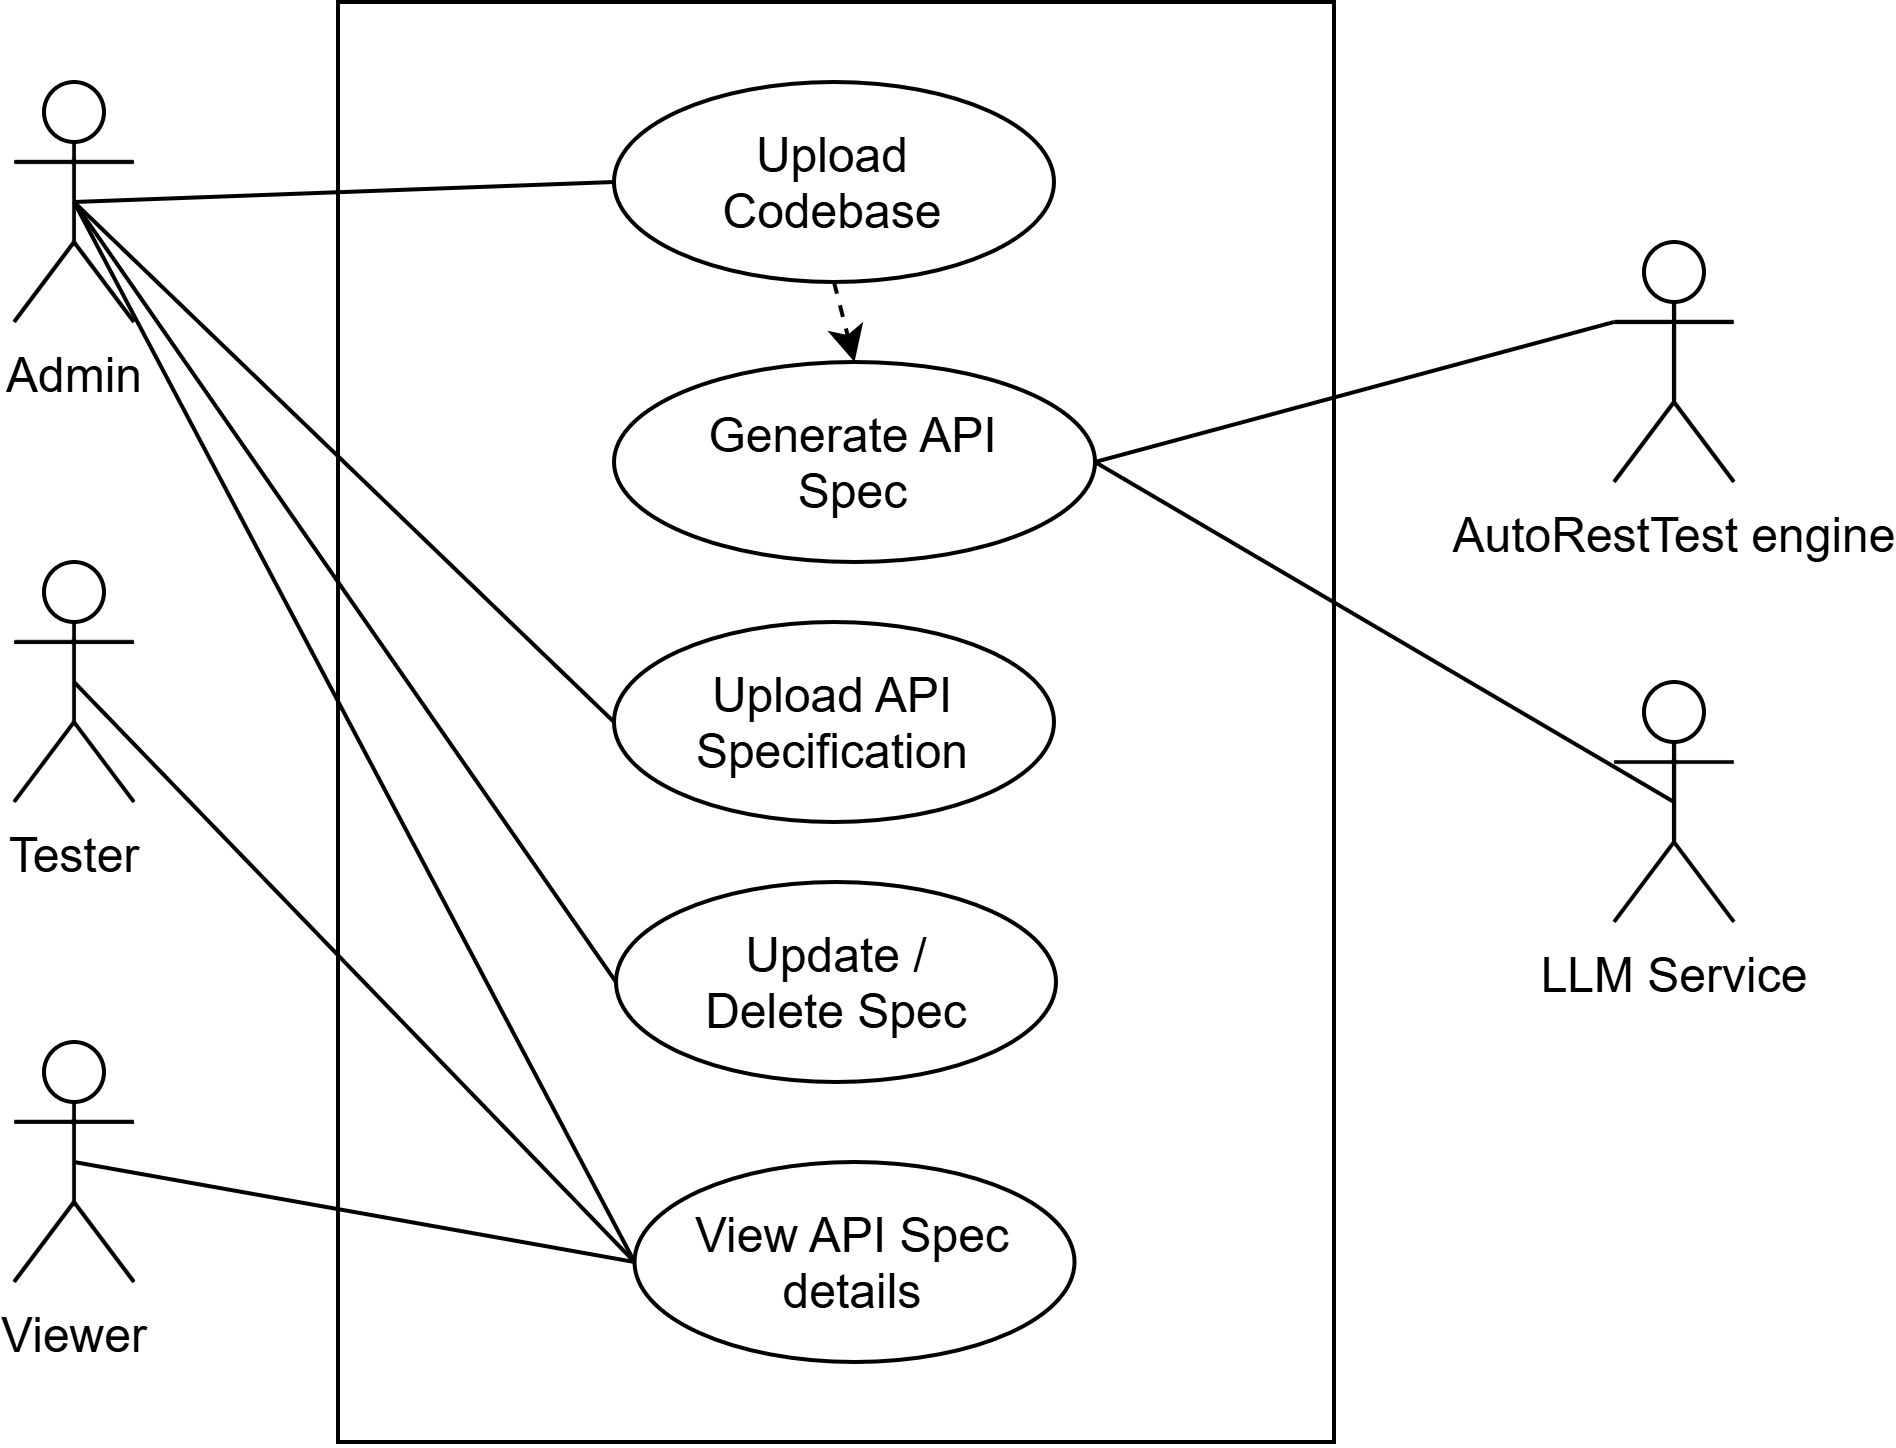

The diagram above was exported from draw.io. Its source (the exported page's mxGraphModel, read from the mxfile embedded in the PNG):
<mxGraphModel dx="916" dy="379" grid="1" gridSize="10" guides="1" tooltips="1" connect="1" arrows="1" fold="1" page="1" pageScale="1" pageWidth="850" pageHeight="1100" math="0" shadow="0">
  <root>
    <mxCell id="RuvoUttDjQxlTF1AoRyK-0" />
    <mxCell id="RuvoUttDjQxlTF1AoRyK-1" parent="RuvoUttDjQxlTF1AoRyK-0" />
    <mxCell id="RuvoUttDjQxlTF1AoRyK-2" parent="RuvoUttDjQxlTF1AoRyK-1" style="rounded=0;whiteSpace=wrap;html=1;" value="" vertex="1">
      <mxGeometry height="360" width="249" x="671" y="270" as="geometry" />
    </mxCell>
    <mxCell id="1bVNw72hoVanAHlVmpDk-5" edge="1" parent="RuvoUttDjQxlTF1AoRyK-1" source="RuvoUttDjQxlTF1AoRyK-3" style="rounded=0;orthogonalLoop=1;jettySize=auto;html=1;exitX=0.5;exitY=1;exitDx=0;exitDy=0;entryX=0.5;entryY=0;entryDx=0;entryDy=0;dashed=1;endArrow=classic;endFill=1;" target="RuvoUttDjQxlTF1AoRyK-5">
      <mxGeometry relative="1" as="geometry" />
    </mxCell>
    <mxCell id="RuvoUttDjQxlTF1AoRyK-3" parent="RuvoUttDjQxlTF1AoRyK-1" style="ellipse;whiteSpace=wrap;html=1;shapeInside=1;" value="Upload Codebase" vertex="1">
      <mxGeometry height="50" width="110" x="740" y="290" as="geometry" />
    </mxCell>
    <mxCell id="RuvoUttDjQxlTF1AoRyK-4" parent="RuvoUttDjQxlTF1AoRyK-1" style="ellipse;whiteSpace=wrap;html=1;shapeInside=1;" value="Update / Delete Spec" vertex="1">
      <mxGeometry height="50" width="110" x="740.5" y="490" as="geometry" />
    </mxCell>
    <mxCell id="RuvoUttDjQxlTF1AoRyK-5" parent="RuvoUttDjQxlTF1AoRyK-1" style="ellipse;whiteSpace=wrap;html=1;shapeInside=1;" value="&lt;span style=&quot;line-height: 115%;&quot;&gt;&lt;font style=&quot;font-size: 12px;&quot;&gt;Generate API Spec&lt;/font&gt;&lt;/span&gt;" vertex="1">
      <mxGeometry height="50" width="120.25" x="740" y="360" as="geometry" />
    </mxCell>
    <mxCell id="RuvoUttDjQxlTF1AoRyK-6" parent="RuvoUttDjQxlTF1AoRyK-1" style="ellipse;whiteSpace=wrap;html=1;shapeInside=1;" value="&lt;span style=&quot;line-height: 115%;&quot;&gt;&lt;font style=&quot;font-size: 12px;&quot;&gt;View API Spec details&lt;/font&gt;&lt;/span&gt;" vertex="1">
      <mxGeometry height="50" width="110" x="745.13" y="560" as="geometry" />
    </mxCell>
    <object label="AutoRestTest engine" id="RuvoUttDjQxlTF1AoRyK-14">
      <mxCell parent="RuvoUttDjQxlTF1AoRyK-1" style="shape=umlActor;verticalLabelPosition=bottom;verticalAlign=top;html=1;outlineConnect=0;" vertex="1">
        <mxGeometry height="60" width="30" x="990" y="330" as="geometry" />
      </mxCell>
    </object>
    <object label="LLM Service" id="RuvoUttDjQxlTF1AoRyK-15">
      <mxCell parent="RuvoUttDjQxlTF1AoRyK-1" style="shape=umlActor;verticalLabelPosition=bottom;verticalAlign=top;html=1;outlineConnect=0;" vertex="1">
        <mxGeometry height="60" width="30" x="990" y="440" as="geometry" />
      </mxCell>
    </object>
    <mxCell id="RuvoUttDjQxlTF1AoRyK-19" edge="1" parent="RuvoUttDjQxlTF1AoRyK-1" source="RuvoUttDjQxlTF1AoRyK-5" style="rounded=0;orthogonalLoop=1;jettySize=auto;html=1;entryX=0;entryY=0.3333333333333333;entryDx=0;entryDy=0;entryPerimeter=0;endArrow=none;endFill=0;exitX=1;exitY=0.5;exitDx=0;exitDy=0;" target="RuvoUttDjQxlTF1AoRyK-14">
      <mxGeometry relative="1" as="geometry" />
    </mxCell>
    <mxCell id="EGtFB8iuRgbfQO-x7Orw-1" edge="1" parent="RuvoUttDjQxlTF1AoRyK-1" source="RuvoUttDjQxlTF1AoRyK-23" style="rounded=0;orthogonalLoop=1;jettySize=auto;html=1;exitX=0.5;exitY=0.5;exitDx=0;exitDy=0;exitPerimeter=0;entryX=0;entryY=0.5;entryDx=0;entryDy=0;endArrow=none;endFill=0;" target="RuvoUttDjQxlTF1AoRyK-3">
      <mxGeometry relative="1" as="geometry" />
    </mxCell>
    <mxCell id="EGtFB8iuRgbfQO-x7Orw-10" edge="1" parent="RuvoUttDjQxlTF1AoRyK-1" source="RuvoUttDjQxlTF1AoRyK-23" style="rounded=0;orthogonalLoop=1;jettySize=auto;html=1;exitX=0.5;exitY=0.5;exitDx=0;exitDy=0;exitPerimeter=0;entryX=0;entryY=0.5;entryDx=0;entryDy=0;endArrow=none;endFill=0;" target="RuvoUttDjQxlTF1AoRyK-4">
      <mxGeometry relative="1" as="geometry" />
    </mxCell>
    <mxCell id="lDe5lAbReSfERUR9n0a8-2" edge="1" parent="RuvoUttDjQxlTF1AoRyK-1" source="RuvoUttDjQxlTF1AoRyK-23" style="rounded=0;orthogonalLoop=1;jettySize=auto;html=1;exitX=0.5;exitY=0.5;exitDx=0;exitDy=0;exitPerimeter=0;entryX=0;entryY=0.5;entryDx=0;entryDy=0;endArrow=none;endFill=0;" target="RuvoUttDjQxlTF1AoRyK-6">
      <mxGeometry relative="1" as="geometry" />
    </mxCell>
    <mxCell id="1bVNw72hoVanAHlVmpDk-4" edge="1" parent="RuvoUttDjQxlTF1AoRyK-1" source="RuvoUttDjQxlTF1AoRyK-23" style="rounded=0;orthogonalLoop=1;jettySize=auto;html=1;exitX=0.5;exitY=0.5;exitDx=0;exitDy=0;exitPerimeter=0;entryX=0;entryY=0.5;entryDx=0;entryDy=0;endArrow=none;endFill=0;" target="1bVNw72hoVanAHlVmpDk-3">
      <mxGeometry relative="1" as="geometry" />
    </mxCell>
    <object label="Admin" id="RuvoUttDjQxlTF1AoRyK-23">
      <mxCell parent="RuvoUttDjQxlTF1AoRyK-1" style="shape=umlActor;verticalLabelPosition=bottom;verticalAlign=top;html=1;outlineConnect=0;" vertex="1">
        <mxGeometry height="60" width="30" x="590" y="290" as="geometry" />
      </mxCell>
    </object>
    <mxCell id="EGtFB8iuRgbfQO-x7Orw-4" edge="1" parent="RuvoUttDjQxlTF1AoRyK-1" source="RuvoUttDjQxlTF1AoRyK-24" style="rounded=0;orthogonalLoop=1;jettySize=auto;html=1;exitX=0.5;exitY=0.5;exitDx=0;exitDy=0;exitPerimeter=0;entryX=0;entryY=0.5;entryDx=0;entryDy=0;endArrow=none;endFill=0;startArrow=none;startFill=0;" target="RuvoUttDjQxlTF1AoRyK-6">
      <mxGeometry relative="1" as="geometry" />
    </mxCell>
    <mxCell id="RuvoUttDjQxlTF1AoRyK-24" parent="RuvoUttDjQxlTF1AoRyK-1" style="shape=umlActor;verticalLabelPosition=bottom;verticalAlign=top;html=1;outlineConnect=0;" value="Tester&lt;div&gt;&lt;br&gt;&lt;/div&gt;" vertex="1">
      <mxGeometry height="60" width="30" x="590" y="410" as="geometry" />
    </mxCell>
    <mxCell id="EGtFB8iuRgbfQO-x7Orw-7" edge="1" parent="RuvoUttDjQxlTF1AoRyK-1" source="RuvoUttDjQxlTF1AoRyK-25" style="rounded=0;orthogonalLoop=1;jettySize=auto;html=1;exitX=0.5;exitY=0.5;exitDx=0;exitDy=0;exitPerimeter=0;entryX=0;entryY=0.5;entryDx=0;entryDy=0;endArrow=none;endFill=0;" target="RuvoUttDjQxlTF1AoRyK-6">
      <mxGeometry relative="1" as="geometry" />
    </mxCell>
    <mxCell id="RuvoUttDjQxlTF1AoRyK-25" parent="RuvoUttDjQxlTF1AoRyK-1" style="shape=umlActor;verticalLabelPosition=bottom;verticalAlign=top;html=1;outlineConnect=0;" value="Viewer&lt;div&gt;&lt;br&gt;&lt;/div&gt;" vertex="1">
      <mxGeometry height="60" width="30" x="590" y="530" as="geometry" />
    </mxCell>
    <mxCell id="EGtFB8iuRgbfQO-x7Orw-9" edge="1" parent="RuvoUttDjQxlTF1AoRyK-1" source="RuvoUttDjQxlTF1AoRyK-5" style="rounded=0;orthogonalLoop=1;jettySize=auto;html=1;entryX=0.5;entryY=0.5;entryDx=0;entryDy=0;entryPerimeter=0;endArrow=none;endFill=0;exitX=1;exitY=0.5;exitDx=0;exitDy=0;" target="RuvoUttDjQxlTF1AoRyK-15">
      <mxGeometry relative="1" as="geometry" />
    </mxCell>
    <mxCell id="1bVNw72hoVanAHlVmpDk-3" parent="RuvoUttDjQxlTF1AoRyK-1" style="ellipse;whiteSpace=wrap;html=1;shapeInside=1;" value="Upload API Specification" vertex="1">
      <mxGeometry height="50" width="110" x="740" y="425" as="geometry" />
    </mxCell>
  </root>
</mxGraphModel>